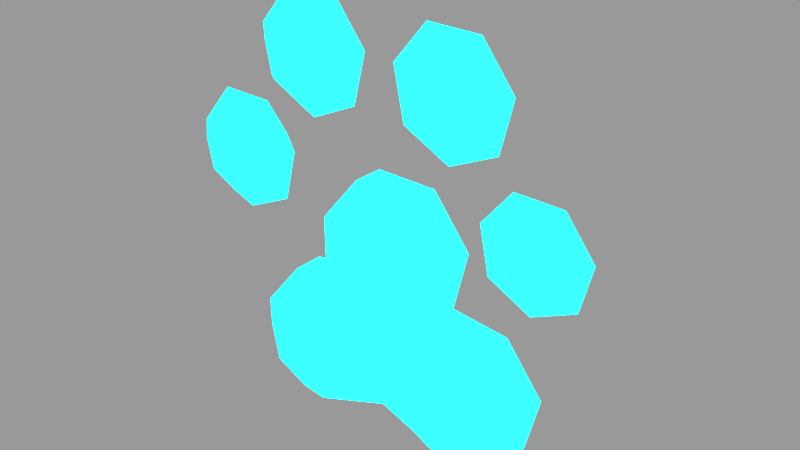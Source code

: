 # Source: panel_bonus.blend  (saved by Blender 2.91.10; exported with 4.5.12 LTS)
import bpy
from mathutils import Matrix  # noqa: F401  (used for matrix-valued properties, if any)

bpy.ops.wm.read_factory_settings(use_empty=True)
scene = bpy.context.scene
scene.name = 'Scene'

# ---- collections
col_panel_bonus = bpy.data.collections.new('panel_bonus'); scene.collection.children.link(col_panel_bonus)

# ---- materials (node trees are filled in below, after node groups)
mat_panel_bonus = bpy.data.materials.new('panel_bonus')
mat_panel_bonus.use_transparent_shadow = False

# ---- material node trees
mat_panel_bonus.use_nodes = True; mat_panel_bonus.node_tree.nodes.clear()
_N = mat_panel_bonus.node_tree.nodes; _L = mat_panel_bonus.node_tree.links
n0 = _N.new('ShaderNodeOutputMaterial'); n0.name = 'Material Output'; n0.location = (300, 300)
n1 = _N.new('ShaderNodeBackground'); n1.name = 'Background'; n1.location = (0, 0)
n1.inputs[0].default_value = (0.1195, 1.0, 1.0, 1.0)
_L.new(n1.outputs[0], n0.inputs[0])
n0.is_active_output = True

# ---- meshes
me_geo = bpy.data.meshes.new('geo')
me_geo.from_pydata([(-0.132, -0.006668, 0.3587), (-0.132, 0.1086, 0.3587), (-0.07315, -0.006668, 0.371), (-0.03393, 0.0284, 0.3792), (-0.08569, -0.006668, 0.3204), (-0.05482, 0.0284, 0.2948), (-0.1331, -0.006668, 0.2986), (-0.1338, 0.0284, 0.2586), (-0.1797, -0.006668, 0.3221), (-0.2115, 0.0284, 0.2977), (-0.1904, -0.006668, 0.3732), (-0.2293, 0.0284, 0.3828), (-0.1571, -0.006668, 0.4134), (-0.1738, 0.0284, 0.4498), (-0.1049, -0.006668, 0.4124), (-0.08689, 0.0284, 0.4482), (-0.2756, -0.006668, 0.1717), (-0.2756, 0.1086, 0.1717), (-0.2168, -0.006668, 0.184), (-0.1776, 0.0284, 0.1922), (-0.2293, -0.006668, 0.1334), (-0.1985, 0.0284, 0.1078), (-0.2767, -0.006668, 0.1116), (-0.2775, 0.0284, 0.07151), (-0.3233, -0.006668, 0.1351), (-0.3551, 0.0284, 0.1107), (-0.334, -0.006668, 0.1861), (-0.3729, 0.0284, 0.1958), (-0.3007, -0.006668, 0.2263), (-0.3174, 0.0284, 0.2627), (-0.2486, -0.006668, 0.2254), (-0.2305, 0.0284, 0.2611), (0.1137, -0.006668, 0.3509), (0.1137, 0.1086, 0.3509), (0.1725, -0.006668, 0.3632), (0.2118, 0.0284, 0.3714), (0.16, -0.006668, 0.3125), (0.1909, 0.0284, 0.287), (0.1126, -0.006668, 0.2908), (0.1119, 0.0284, 0.2507), (0.06601, -0.006668, 0.3143), (0.03423, 0.0284, 0.2899), (0.05534, -0.006668, 0.3653), (0.01643, 0.0284, 0.375), (0.0886, -0.006668, 0.4055), (0.07187, 0.0284, 0.4419), (0.1408, -0.006668, 0.4046), (0.1588, 0.0284, 0.4403), (0.2551, -0.006003, 0.1649), (0.2551, 0.09773, 0.1649), (0.3081, -0.006003, 0.1759), (0.3434, 0.02557, 0.1833), (0.2968, -0.006003, 0.1303), (0.3246, 0.02557, 0.1073), (0.2542, -0.006003, 0.1107), (0.2535, 0.02557, 0.07467), (0.2122, -0.006003, 0.1319), (0.1836, 0.02557, 0.1099), (0.2026, -0.006003, 0.1779), (0.1676, 0.02557, 0.1865), (0.2326, -0.006003, 0.214), (0.2175, 0.02557, 0.2468), (0.2795, -0.006003, 0.2132), (0.2958, 0.02557, 0.2454), (-0.1399, -0.007971, -0.1234), (-0.2349, 0.0854, -0.1964), (-0.0696, -0.007971, -0.1087), (0.2185, 0.0854, -0.2012), (-0.08458, -0.007971, -0.1693), (-0.01163, 0.03395, -0.1943), (-0.1413, -0.007971, -0.1953), (-0.1421, 0.03395, -0.2432), (-0.1969, -0.007971, -0.1672), (-0.2349, 0.03395, -0.1964), (-0.2097, -0.007971, -0.1062), (-0.2562, 0.03395, -0.09466), (-0.1699, -0.007971, -0.05813), (-0.1899, 0.03395, -0.01459), (-0.1076, -0.007971, -0.05927), (0.124, 0.0854, -0.2446), (0.1262, -0.007971, -0.1248), (-0.1421, 0.0854, -0.2432), (0.1966, -0.007971, -0.1101), (0.2435, 0.03395, -0.1003), (0.1816, -0.007971, -0.1706), (0.2185, 0.03395, -0.2012), (0.1249, -0.007971, -0.1967), (0.124, 0.03395, -0.2446), (0.06923, -0.007971, -0.1686), (-0.1899, 0.0854, -0.01459), (0.05646, -0.007971, -0.1076), (0.2435, 0.0854, -0.1003), (0.09623, -0.007971, -0.05952), (-0.2562, 0.0854, -0.09466), (0.1586, -0.007971, -0.06065), (0.1802, 0.03395, -0.01787), (-0.009631, -0.007971, 0.06926), (-0.01163, 0.0854, -0.1943), (0.06071, -0.007971, 0.08397), (0.1076, 0.03395, 0.09378), (0.04573, -0.007971, 0.02343), (0.1062, 0.03395, 0.01172), (-0.01094, -0.007971, -0.002599), (-0.01181, 0.03395, -0.0505), (-0.06663, -0.007971, 0.02548), (-0.125, 0.03395, 0.01357), (-0.07939, -0.007971, 0.08652), (-0.1259, 0.03395, 0.09803), (-0.03963, -0.007971, 0.1346), (-0.05962, 0.03395, 0.1781), (0.02273, -0.007971, 0.1334), (0.0443, 0.03395, 0.1762), (0.1802, 0.0854, -0.01787), (0.1076, 0.0854, 0.09378), (0.08264, 0.0854, -0.00712), (-0.1046, 0.0854, -0.003705), (-0.1259, 0.0854, 0.09803), (-0.05962, 0.0854, 0.1781), (0.0443, 0.0854, 0.1762), (-0.0112, 0.0854, -0.06833), (-0.1284, 0.1667, -0.123), (0.1103, 0.1667, -0.1245), (-0.009678, 0.1667, 0.06424)], [], [(3, 1, 15), (1, 3, 5), (1, 5, 7), (1, 7, 9), (1, 9, 11), (1, 11, 13), (1, 13, 15), (2, 3, 15, 14), (3, 2, 4, 5), (5, 4, 6, 7), (7, 6, 8, 9), (9, 8, 10, 11), (11, 10, 12, 13), (13, 12, 14, 15), (0, 2, 14), (2, 0, 4), (4, 0, 6), (6, 0, 8), (8, 0, 10), (10, 0, 12), (12, 0, 14), (19, 17, 31), (17, 19, 21), (17, 21, 23), (17, 23, 25), (17, 25, 27), (17, 27, 29), (17, 29, 31), (18, 19, 31, 30), (19, 18, 20, 21), (21, 20, 22, 23), (23, 22, 24, 25), (25, 24, 26, 27), (27, 26, 28, 29), (29, 28, 30, 31), (16, 18, 30), (18, 16, 20), (20, 16, 22), (22, 16, 24), (24, 16, 26), (26, 16, 28), (28, 16, 30), (35, 33, 47), (33, 35, 37), (33, 37, 39), (33, 39, 41), (33, 41, 43), (33, 43, 45), (33, 45, 47), (34, 35, 47, 46), (35, 34, 36, 37), (37, 36, 38, 39), (39, 38, 40, 41), (41, 40, 42, 43), (43, 42, 44, 45), (45, 44, 46, 47), (32, 34, 46), (34, 32, 36), (36, 32, 38), (38, 32, 40), (40, 32, 42), (42, 32, 44), (44, 32, 46), (51, 49, 63), (49, 51, 53), (49, 53, 55), (49, 55, 57), (49, 57, 59), (49, 59, 61), (49, 61, 63), (50, 51, 63, 62), (51, 50, 52, 53), (53, 52, 54, 55), (55, 54, 56, 57), (57, 56, 58, 59), (59, 58, 60, 61), (61, 60, 62, 63), (48, 50, 62), (50, 48, 52), (52, 48, 54), (54, 48, 56), (56, 48, 58), (58, 48, 60), (60, 48, 62), (119, 97, 120), (115, 119, 120), (89, 115, 120), (97, 119, 121), (115, 116, 122), (75, 77, 89, 93), (66, 103, 105, 78), (103, 66, 68, 69), (69, 68, 70, 71), (71, 70, 72, 73), (73, 72, 74, 75), (75, 74, 76, 77), (77, 76, 78, 105), (64, 66, 78), (66, 64, 68), (68, 64, 70), (70, 64, 72), (72, 64, 74), (74, 64, 76), (76, 64, 78), (85, 87, 79, 67), (111, 99, 113, 118), (77, 105, 115, 89), (87, 69, 97, 79), (73, 75, 93, 65), (83, 85, 67, 91), (109, 111, 118, 117), (82, 83, 95, 94), (83, 82, 84, 85), (85, 84, 86, 87), (87, 86, 88, 69), (69, 88, 90, 103), (103, 90, 92, 101), (101, 92, 94, 95), (80, 82, 94), (82, 80, 84), (84, 80, 86), (86, 80, 88), (88, 80, 90), (90, 80, 92), (92, 80, 94), (107, 109, 117, 116), (71, 73, 65, 81), (99, 101, 114, 113), (69, 71, 81, 97), (105, 107, 116, 115), (101, 95, 112, 114), (95, 83, 91, 112), (98, 99, 111, 110), (99, 98, 100, 101), (101, 100, 102, 103), (103, 102, 104, 105), (105, 104, 106, 107), (107, 106, 108, 109), (109, 108, 110, 111), (96, 98, 110), (98, 96, 100), (100, 96, 102), (102, 96, 104), (104, 96, 106), (106, 96, 108), (108, 96, 110), (97, 81, 120), (81, 65, 120), (65, 93, 120), (93, 89, 120), (119, 114, 121), (114, 112, 121), (112, 91, 121), (91, 67, 121), (67, 79, 121), (79, 97, 121), (116, 117, 122), (117, 118, 122), (118, 113, 122), (113, 114, 122), (114, 119, 122), (119, 115, 122)])
me_geo.materials.append(mat_panel_bonus)
me_geo.use_remesh_fix_poles = True
me_geo.use_remesh_preserve_attributes = False
me_geo.use_mirror_vertex_groups = False
me_geo.update()

# ---- objects
ob_panel_bonus = bpy.data.objects.new('panel_bonus', me_geo)

# ---- transforms, parenting, visibility, modifiers, constraints
ob_panel_bonus.location = (0.0, 0.0, 0.0)
ob_panel_bonus.lineart.crease_threshold = 0.0

# ---- collection membership
col_panel_bonus.objects.link(ob_panel_bonus)

# ---- scene / render settings (as saved in the file)
scene.frame_start = 1; scene.frame_end = 72; scene.frame_set(1)
scene.render.engine = 'BLENDER_EEVEE_NEXT'
scene.render.image_settings.file_format = 'FFMPEG'
scene.render.image_settings.color_mode = 'RGB'
scene.render.image_settings.exr_codec = 'NONE'
scene.render.simplify_subdivision_render = 0
scene.render.simplify_child_particles_render = 0.0
scene.cycles.feature_set = 'EXPERIMENTAL'
scene.cycles.use_denoising = False
scene.cycles.samples = 32
scene.cycles.sampling_pattern = 'TABULATED_SOBOL'
scene.cycles.use_adaptive_sampling = False
scene.cycles.use_light_tree = False
scene.eevee.taa_samples = 1
scene.eevee.use_taa_reprojection = False
scene.eevee.use_gtao = True
scene.view_settings.view_transform = 'Raw'
scene.view_settings.exposure = 1.0
bpy.context.view_layer.update()

# ---- added for rendering (the .blend has no active camera and no usable light): camera, sun + grey world if the file has none
cam_auto = bpy.data.cameras.new('AutoCamera')
cam_auto.lens = 50.0
cam_auto.sensor_width = 36.0
cam_auto.clip_end = 1000.0
ob_auto_camera = bpy.data.objects.new('AutoCamera', cam_auto)
scene.collection.objects.link(ob_auto_camera)
ob_auto_camera.location = (0.922349, -1.04512, 0.852258)
ob_auto_camera.rotation_euler = (1.09748, -7.21219e-08, 0.694738)
scene.camera = ob_auto_camera
light_auto_sun = bpy.data.lights.new('AutoSun', 'SUN')
light_auto_sun.energy = 3.0
light_auto_sun.angle = 0.0523599
ob_auto_sun = bpy.data.objects.new('AutoSun', light_auto_sun)
scene.collection.objects.link(ob_auto_sun)
ob_auto_sun.rotation_euler = (0.872665, 0.174533, 0.523599)
if scene.world is None:
    world_auto = bpy.data.worlds.new('AutoWorld')
    world_auto.color = (0.3, 0.3, 0.3)
    scene.world = world_auto
bpy.context.view_layer.update()
